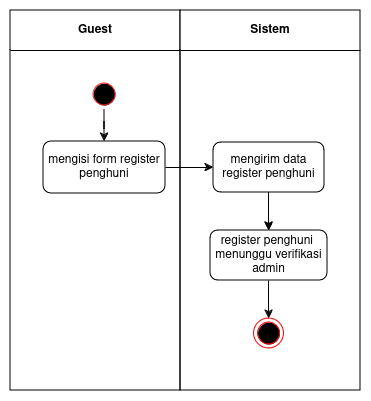

The diagram above was exported from draw.io. Its source (the exported page's mxGraphModel, read from the mxfile embedded in the PNG):
<mxGraphModel dx="1039" dy="558" grid="1" gridSize="10" guides="1" tooltips="1" connect="1" arrows="1" fold="1" page="1" pageScale="1" pageWidth="850" pageHeight="1100" math="0" shadow="0">
  <root>
    <mxCell id="O4wVNAINvKA9j3aDTotW-0" />
    <mxCell id="O4wVNAINvKA9j3aDTotW-1" parent="O4wVNAINvKA9j3aDTotW-0" />
    <mxCell id="O4wVNAINvKA9j3aDTotW-2" value="Guest" style="swimlane;whiteSpace=wrap;html=1;startSize=40;" vertex="1" parent="O4wVNAINvKA9j3aDTotW-1">
      <mxGeometry x="160" y="160" width="170" height="380" as="geometry" />
    </mxCell>
    <mxCell id="O4wVNAINvKA9j3aDTotW-3" value="" style="ellipse;html=1;shape=startState;fillColor=#000000;strokeColor=#FF2121;" vertex="1" parent="O4wVNAINvKA9j3aDTotW-2">
      <mxGeometry x="79" y="69" width="30" height="30" as="geometry" />
    </mxCell>
    <mxCell id="O4wVNAINvKA9j3aDTotW-4" value="mengisi form register penghuni" style="whiteSpace=wrap;html=1;rounded=1;" vertex="1" parent="O4wVNAINvKA9j3aDTotW-2">
      <mxGeometry x="33" y="131" width="122" height="52" as="geometry" />
    </mxCell>
    <mxCell id="O4wVNAINvKA9j3aDTotW-5" value="" style="edgeStyle=orthogonalEdgeStyle;rounded=0;orthogonalLoop=1;jettySize=auto;html=1;" edge="1" parent="O4wVNAINvKA9j3aDTotW-2" source="O4wVNAINvKA9j3aDTotW-3" target="O4wVNAINvKA9j3aDTotW-4">
      <mxGeometry relative="1" as="geometry" />
    </mxCell>
    <mxCell id="O4wVNAINvKA9j3aDTotW-6" value="Sistem" style="swimlane;whiteSpace=wrap;html=1;startSize=40;" vertex="1" parent="O4wVNAINvKA9j3aDTotW-1">
      <mxGeometry x="330" y="160" width="180" height="380" as="geometry" />
    </mxCell>
    <mxCell id="O4wVNAINvKA9j3aDTotW-7" value="" style="ellipse;html=1;shape=endState;fillColor=#000000;strokeColor=#ff0000;" vertex="1" parent="O4wVNAINvKA9j3aDTotW-6">
      <mxGeometry x="73.5" y="308" width="30" height="30" as="geometry" />
    </mxCell>
    <mxCell id="O4wVNAINvKA9j3aDTotW-8" value="" style="edgeStyle=orthogonalEdgeStyle;rounded=0;orthogonalLoop=1;jettySize=auto;html=1;" edge="1" parent="O4wVNAINvKA9j3aDTotW-6">
      <mxGeometry relative="1" as="geometry">
        <mxPoint x="82.5" y="270" as="sourcePoint" />
      </mxGeometry>
    </mxCell>
    <mxCell id="O4wVNAINvKA9j3aDTotW-9" value="" style="edgeStyle=orthogonalEdgeStyle;rounded=0;orthogonalLoop=1;jettySize=auto;html=1;" edge="1" parent="O4wVNAINvKA9j3aDTotW-6" source="O4wVNAINvKA9j3aDTotW-10" target="O4wVNAINvKA9j3aDTotW-7">
      <mxGeometry relative="1" as="geometry" />
    </mxCell>
    <mxCell id="O4wVNAINvKA9j3aDTotW-10" value="register penghuni&amp;nbsp; menunggu verifikasi admin" style="whiteSpace=wrap;html=1;rounded=1;" vertex="1" parent="O4wVNAINvKA9j3aDTotW-6">
      <mxGeometry x="30" y="220" width="117" height="50" as="geometry" />
    </mxCell>
    <mxCell id="O4wVNAINvKA9j3aDTotW-11" value="&lt;div&gt;mengirim data register penghuni&lt;br&gt;&lt;/div&gt;" style="whiteSpace=wrap;html=1;rounded=1;" vertex="1" parent="O4wVNAINvKA9j3aDTotW-6">
      <mxGeometry x="33" y="132" width="111" height="50" as="geometry" />
    </mxCell>
    <mxCell id="O4wVNAINvKA9j3aDTotW-12" value="" style="edgeStyle=orthogonalEdgeStyle;rounded=0;orthogonalLoop=1;jettySize=auto;html=1;" edge="1" parent="O4wVNAINvKA9j3aDTotW-6" source="O4wVNAINvKA9j3aDTotW-11" target="O4wVNAINvKA9j3aDTotW-10">
      <mxGeometry relative="1" as="geometry" />
    </mxCell>
    <mxCell id="O4wVNAINvKA9j3aDTotW-13" value="" style="edgeStyle=orthogonalEdgeStyle;rounded=0;orthogonalLoop=1;jettySize=auto;html=1;" edge="1" parent="O4wVNAINvKA9j3aDTotW-6" source="O4wVNAINvKA9j3aDTotW-11" target="O4wVNAINvKA9j3aDTotW-10">
      <mxGeometry relative="1" as="geometry" />
    </mxCell>
    <mxCell id="O4wVNAINvKA9j3aDTotW-14" value="" style="edgeStyle=orthogonalEdgeStyle;rounded=0;orthogonalLoop=1;jettySize=auto;html=1;" edge="1" parent="O4wVNAINvKA9j3aDTotW-1" source="O4wVNAINvKA9j3aDTotW-4" target="O4wVNAINvKA9j3aDTotW-11">
      <mxGeometry relative="1" as="geometry" />
    </mxCell>
  </root>
</mxGraphModel>